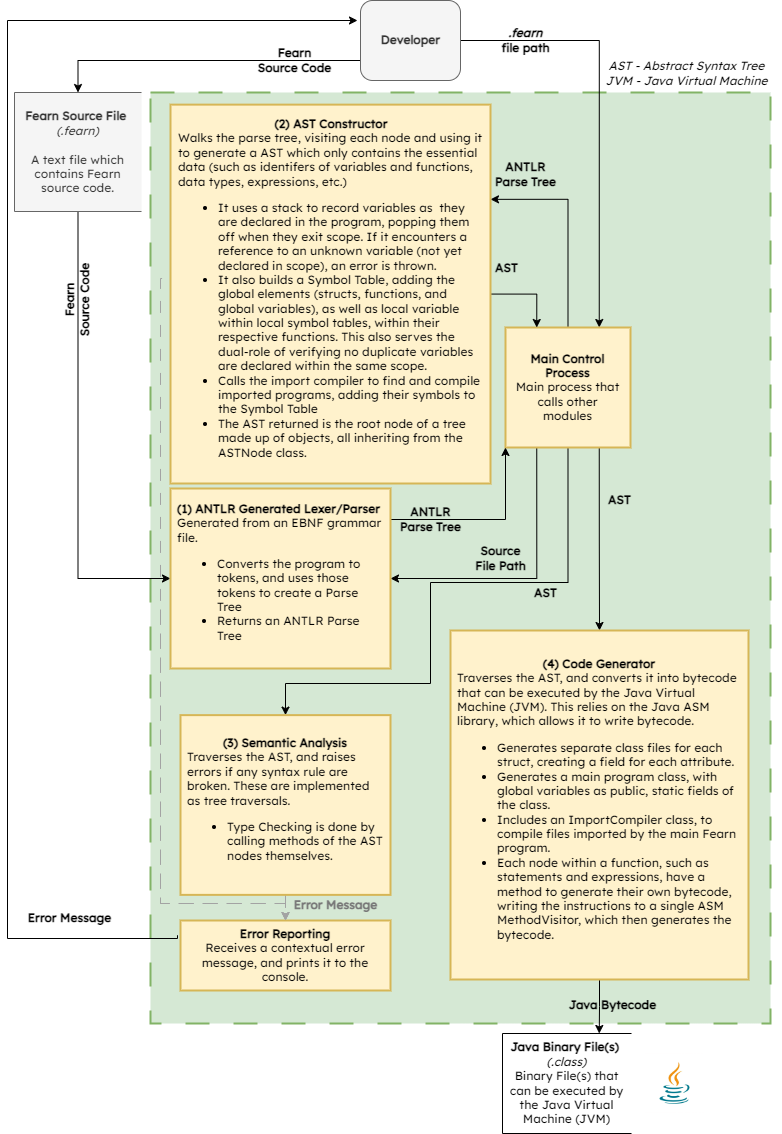

The diagram above was exported from draw.io. Its source (the exported page's mxGraphModel, read from the mxfile embedded in the PNG):
<mxGraphModel dx="796" dy="552" grid="1" gridSize="10" guides="1" tooltips="1" connect="1" arrows="1" fold="1" page="1" pageScale="1" pageWidth="827" pageHeight="1169" math="0" shadow="0">
  <root>
    <mxCell id="0" />
    <mxCell id="1" parent="0" />
    <mxCell id="FDOePk3CcsMY8r-B2v0D-9" value="" style="html=1;dashed=1;whitespace=wrap;rounded=0;shadow=0;glass=0;sketch=0;arcSize=6;dashPattern=12 12;strokeWidth=2;fillColor=#d5e8d4;strokeColor=#82b366;fontColor=#000;labelBackgroundColor=none;fontFamily=Lexend;fontSource=https%3A%2F%2Ffonts.googleapis.com%2Fcss%3Ffamily%3DLexend;" parent="1" vertex="1">
      <mxGeometry x="150" y="99" width="620" height="931" as="geometry" />
    </mxCell>
    <mxCell id="4" style="edgeStyle=orthogonalEdgeStyle;html=1;exitX=0;exitY=0.75;exitDx=0;exitDy=0;entryX=0.5;entryY=0;entryDx=0;entryDy=0;fontFamily=Lexend;fontColor=#000000;fontSource=https%3A%2F%2Ffonts.googleapis.com%2Fcss%3Ffamily%3DLexend;rounded=0;" parent="1" source="FDOePk3CcsMY8r-B2v0D-2" target="FDOePk3CcsMY8r-B2v0D-3" edge="1">
      <mxGeometry relative="1" as="geometry" />
    </mxCell>
    <mxCell id="7" style="edgeStyle=orthogonalEdgeStyle;html=1;exitX=1;exitY=0.5;exitDx=0;exitDy=0;entryX=0.75;entryY=0;entryDx=0;entryDy=0;fontFamily=Lucida Console;fontColor=#000000;rounded=0;" parent="1" source="FDOePk3CcsMY8r-B2v0D-2" target="FDOePk3CcsMY8r-B2v0D-13" edge="1">
      <mxGeometry relative="1" as="geometry" />
    </mxCell>
    <mxCell id="FDOePk3CcsMY8r-B2v0D-2" value="&lt;b&gt;Developer&lt;/b&gt;" style="html=1;dashed=0;whitespace=wrap;rounded=1;glass=0;shadow=0;fontColor=#333333;labelBackgroundColor=none;fillColor=#f5f5f5;strokeColor=#666666;fontFamily=Lexend;fontSource=https%3A%2F%2Ffonts.googleapis.com%2Fcss%3Ffamily%3DLexend;" parent="1" vertex="1">
      <mxGeometry x="360" y="7" width="100" height="80" as="geometry" />
    </mxCell>
    <mxCell id="2" style="edgeStyle=orthogonalEdgeStyle;html=1;exitX=0.5;exitY=1;exitDx=0;exitDy=0;entryX=0;entryY=0.5;entryDx=0;entryDy=0;fontColor=#000000;fontFamily=Lexend;fontSource=https%3A%2F%2Ffonts.googleapis.com%2Fcss%3Ffamily%3DLexend;rounded=0;" parent="1" source="FDOePk3CcsMY8r-B2v0D-3" target="FDOePk3CcsMY8r-B2v0D-20" edge="1">
      <mxGeometry relative="1" as="geometry" />
    </mxCell>
    <mxCell id="FDOePk3CcsMY8r-B2v0D-3" value="&lt;b&gt;Fearn Source File&amp;nbsp;&lt;br&gt;&lt;/b&gt;&lt;i&gt;(.fearn)&lt;/i&gt;&lt;br&gt;&lt;br&gt;A text file which contains Fearn source code." style="html=1;dashed=0;whitespace=wrap;shape=partialRectangle;right=0;labelBackgroundColor=none;fillColor=#f5f5f5;strokeColor=#666666;fontColor=#333333;fontFamily=Lexend;fontSource=https%3A%2F%2Ffonts.googleapis.com%2Fcss%3Ffamily%3DLexend;whiteSpace=wrap;" parent="1" vertex="1">
      <mxGeometry x="14" y="99" width="127" height="119" as="geometry" />
    </mxCell>
    <mxCell id="FDOePk3CcsMY8r-B2v0D-6" value="&lt;b&gt;Fearn &lt;br&gt;Source Code&lt;/b&gt;" style="text;html=1;align=center;verticalAlign=middle;resizable=0;points=[];autosize=1;strokeColor=none;fillColor=none;fontStyle=0;fontColor=#000000;labelBackgroundColor=none;rotation=0;fontFamily=Lexend;fontSource=https%3A%2F%2Ffonts.googleapis.com%2Fcss%3Ffamily%3DLexend;" parent="1" vertex="1">
      <mxGeometry x="239" y="47" width="110" height="40" as="geometry" />
    </mxCell>
    <mxCell id="FDOePk3CcsMY8r-B2v0D-12" value="&lt;b style=&quot;&quot;&gt;&lt;font style=&quot;&quot; color=&quot;#000000&quot;&gt;&lt;i&gt;.fearn &lt;br&gt;&lt;/i&gt;file path&lt;/font&gt;&lt;/b&gt;" style="text;html=1;align=center;verticalAlign=middle;resizable=0;points=[];autosize=1;strokeColor=none;fillColor=none;fontStyle=0;fontColor=#FCFCFC;labelBackgroundColor=none;fontFamily=Lexend;fontSource=https%3A%2F%2Ffonts.googleapis.com%2Fcss%3Ffamily%3DLexend;" parent="1" vertex="1">
      <mxGeometry x="480" y="27" width="90" height="40" as="geometry" />
    </mxCell>
    <mxCell id="5a9ZOgXw7IuHZyECm6nj-28" style="edgeStyle=orthogonalEdgeStyle;html=1;exitX=0.5;exitY=1;exitDx=0;exitDy=0;entryX=0.5;entryY=0;entryDx=0;entryDy=0;fontFamily=Lucida Console;fontSize=10;fontColor=#000000;rounded=0;" parent="1" source="FDOePk3CcsMY8r-B2v0D-13" target="FDOePk3CcsMY8r-B2v0D-31" edge="1">
      <mxGeometry relative="1" as="geometry">
        <Array as="points">
          <mxPoint x="568" y="589" />
          <mxPoint x="430" y="589" />
          <mxPoint x="430" y="690" />
          <mxPoint x="285" y="690" />
        </Array>
      </mxGeometry>
    </mxCell>
    <mxCell id="5a9ZOgXw7IuHZyECm6nj-31" style="edgeStyle=orthogonalEdgeStyle;html=1;exitX=0.75;exitY=1;exitDx=0;exitDy=0;entryX=0.5;entryY=0;entryDx=0;entryDy=0;fontFamily=Lucida Console;fontSize=10;fontColor=#000000;rounded=0;" parent="1" source="FDOePk3CcsMY8r-B2v0D-13" target="Lwmc1quhXGIKUPtZlWm7-2" edge="1">
      <mxGeometry relative="1" as="geometry" />
    </mxCell>
    <mxCell id="5a9ZOgXw7IuHZyECm6nj-33" style="edgeStyle=orthogonalEdgeStyle;html=1;exitX=0.5;exitY=0;exitDx=0;exitDy=0;entryX=1;entryY=0.25;entryDx=0;entryDy=0;fontFamily=Lucida Console;fontSize=10;fontColor=#000000;rounded=0;" parent="1" source="FDOePk3CcsMY8r-B2v0D-13" target="5a9ZOgXw7IuHZyECm6nj-17" edge="1">
      <mxGeometry relative="1" as="geometry" />
    </mxCell>
    <mxCell id="5a9ZOgXw7IuHZyECm6nj-38" style="edgeStyle=orthogonalEdgeStyle;html=1;exitX=0.25;exitY=1;exitDx=0;exitDy=0;entryX=1;entryY=0.5;entryDx=0;entryDy=0;fontFamily=Lucida Console;fontSize=10;fontColor=#000000;rounded=0;" parent="1" source="FDOePk3CcsMY8r-B2v0D-13" target="FDOePk3CcsMY8r-B2v0D-20" edge="1">
      <mxGeometry relative="1" as="geometry">
        <Array as="points">
          <mxPoint x="536" y="585" />
        </Array>
      </mxGeometry>
    </mxCell>
    <mxCell id="FDOePk3CcsMY8r-B2v0D-13" value="&lt;b&gt;Main Control Process&lt;br&gt;&lt;/b&gt;Main process that calls other modules" style="html=1;dashed=0;whitespace=wrap;rounded=0;shadow=0;glass=0;sketch=0;strokeWidth=2;fillColor=#fff2cc;strokeColor=#d6b656;horizontal=1;whiteSpace=wrap;fontColor=#000;labelBackgroundColor=none;fontFamily=Lexend;fontSource=https%3A%2F%2Ffonts.googleapis.com%2Fcss%3Ffamily%3DLexend;spacing=8;" parent="1" vertex="1">
      <mxGeometry x="505" y="334" width="125" height="120" as="geometry" />
    </mxCell>
    <mxCell id="5a9ZOgXw7IuHZyECm6nj-39" style="edgeStyle=orthogonalEdgeStyle;html=1;exitX=1;exitY=0.25;exitDx=0;exitDy=0;entryX=0;entryY=1;entryDx=0;entryDy=0;fontFamily=Lucida Console;fontSize=10;fontColor=#000000;rounded=0;" parent="1" source="FDOePk3CcsMY8r-B2v0D-20" target="FDOePk3CcsMY8r-B2v0D-13" edge="1">
      <mxGeometry relative="1" as="geometry">
        <Array as="points">
          <mxPoint x="390" y="526" />
          <mxPoint x="505" y="526" />
        </Array>
      </mxGeometry>
    </mxCell>
    <mxCell id="5a9ZOgXw7IuHZyECm6nj-45" style="edgeStyle=orthogonalEdgeStyle;html=1;exitX=0;exitY=0.75;exitDx=0;exitDy=0;entryX=0.5;entryY=0;entryDx=0;entryDy=0;dashed=1;dashPattern=12 12;strokeColor=#A3A3A3;fontFamily=Lucida Console;fontSize=10;fontColor=#000000;rounded=0;" parent="1" source="FDOePk3CcsMY8r-B2v0D-20" target="FDOePk3CcsMY8r-B2v0D-29" edge="1">
      <mxGeometry relative="1" as="geometry">
        <Array as="points">
          <mxPoint x="170" y="616" />
          <mxPoint x="160" y="616" />
          <mxPoint x="160" y="910" />
          <mxPoint x="285" y="910" />
        </Array>
      </mxGeometry>
    </mxCell>
    <mxCell id="FDOePk3CcsMY8r-B2v0D-20" value="&lt;div style=&quot;text-align: left;&quot;&gt;&lt;b style=&quot;background-color: initial;&quot;&gt;(1) ANTLR Generated Lexer/Parser&lt;/b&gt;&lt;/div&gt;&lt;b&gt;&lt;div style=&quot;text-align: left;&quot;&gt;&lt;span style=&quot;background-color: initial; font-weight: normal;&quot;&gt;Generated from an EBNF grammar file.&lt;/span&gt;&lt;/div&gt;&lt;div style=&quot;text-align: left;&quot;&gt;&lt;ul&gt;&lt;li&gt;&lt;span style=&quot;background-color: initial; font-weight: normal;&quot;&gt;Converts the program to tokens, and uses those tokens to create a Parse Tree&lt;/span&gt;&lt;/li&gt;&lt;li&gt;&lt;span style=&quot;background-color: initial; font-weight: normal;&quot;&gt;Returns an ANTLR Parse Tree&lt;/span&gt;&lt;/li&gt;&lt;/ul&gt;&lt;/div&gt;&lt;/b&gt;" style="html=1;dashed=0;whitespace=wrap;rounded=0;shadow=0;glass=0;strokeWidth=2;fillColor=#fff2cc;strokeColor=#d6b656;whiteSpace=wrap;fontColor=#000;labelBackgroundColor=none;fontFamily=Lexend;fontSource=https%3A%2F%2Ffonts.googleapis.com%2Fcss%3Ffamily%3DLexend;labelPadding=10;spacing=8;" parent="1" vertex="1">
      <mxGeometry x="170" y="495" width="220" height="180" as="geometry" />
    </mxCell>
    <mxCell id="FDOePk3CcsMY8r-B2v0D-22" value="&lt;b&gt;&lt;font&gt;Fearn &lt;br&gt;Source Code&lt;/font&gt;&lt;/b&gt;" style="text;html=1;align=center;verticalAlign=middle;resizable=0;points=[];autosize=1;strokeColor=none;fillColor=none;fontStyle=0;fontColor=#000;labelBackgroundColor=none;fontFamily=Lexend;fontSource=https%3A%2F%2Ffonts.googleapis.com%2Fcss%3Ffamily%3DLexend;rotation=-90;" parent="1" vertex="1">
      <mxGeometry x="22" y="287" width="110" height="40" as="geometry" />
    </mxCell>
    <mxCell id="FDOePk3CcsMY8r-B2v0D-27" value="&lt;b style=&quot;&quot;&gt;Source&lt;br&gt;File Path&lt;/b&gt;" style="text;html=1;align=center;verticalAlign=middle;resizable=0;points=[];autosize=1;strokeColor=none;fillColor=none;fontStyle=0;fontColor=#000;labelBackgroundColor=none;fontFamily=Lexend;fontSource=https%3A%2F%2Ffonts.googleapis.com%2Fcss%3Ffamily%3DLexend;" parent="1" vertex="1">
      <mxGeometry x="465" y="545" width="70" height="40" as="geometry" />
    </mxCell>
    <mxCell id="15" style="edgeStyle=orthogonalEdgeStyle;html=1;exitX=0;exitY=0.5;exitDx=0;exitDy=0;entryX=0;entryY=0.25;entryDx=0;entryDy=0;fontFamily=Lucida Console;fontColor=#000000;startArrow=none;rounded=0;" parent="1" edge="1">
      <mxGeometry relative="1" as="geometry">
        <mxPoint x="177" y="941.75" as="sourcePoint" />
        <mxPoint x="357" y="27" as="targetPoint" />
        <Array as="points">
          <mxPoint x="7" y="945" />
          <mxPoint x="7" y="27" />
        </Array>
      </mxGeometry>
    </mxCell>
    <mxCell id="FDOePk3CcsMY8r-B2v0D-29" value="&lt;b&gt;Error Reporting&lt;/b&gt;&lt;br&gt;Receives a contextual error message, and prints it to the console." style="html=1;dashed=0;whitespace=wrap;rounded=0;shadow=0;glass=0;sketch=0;strokeWidth=2;fillColor=#fff2cc;strokeColor=#d6b656;whiteSpace=wrap;fontColor=#000;labelBackgroundColor=none;fontFamily=Lexend;fontSource=https%3A%2F%2Ffonts.googleapis.com%2Fcss%3Ffamily%3DLexend;" parent="1" vertex="1">
      <mxGeometry x="180" y="927" width="210" height="70" as="geometry" />
    </mxCell>
    <mxCell id="5a9ZOgXw7IuHZyECm6nj-44" style="edgeStyle=orthogonalEdgeStyle;html=1;exitX=0.5;exitY=1;exitDx=0;exitDy=0;entryX=0.5;entryY=0;entryDx=0;entryDy=0;dashed=1;dashPattern=12 12;strokeColor=#A3A3A3;fontFamily=Lucida Console;fontSize=10;fontColor=#000000;" parent="1" source="FDOePk3CcsMY8r-B2v0D-31" target="FDOePk3CcsMY8r-B2v0D-29" edge="1">
      <mxGeometry relative="1" as="geometry" />
    </mxCell>
    <mxCell id="FDOePk3CcsMY8r-B2v0D-31" value="&lt;b&gt;(3) Semantic Analysis&lt;/b&gt;&lt;br&gt;&lt;div style=&quot;text-align: left;&quot;&gt;&lt;span style=&quot;background-color: initial;&quot;&gt;Traverses the AST, and raises errors if any syntax rule are broken. These are implemented as tree traversals.&lt;/span&gt;&lt;/div&gt;&lt;div style=&quot;text-align: left;&quot;&gt;&lt;ul&gt;&lt;li&gt;&lt;span style=&quot;background-color: initial;&quot;&gt;Type Checking is done by calling methods of the AST nodes themselves.&lt;/span&gt;&lt;/li&gt;&lt;/ul&gt;&lt;/div&gt;" style="html=1;dashed=0;whitespace=wrap;rounded=0;shadow=0;glass=0;sketch=0;strokeWidth=2;fillColor=#fff2cc;strokeColor=#d6b656;whiteSpace=wrap;fontColor=#000;labelBackgroundColor=none;fontFamily=Lexend;fontSource=https%3A%2F%2Ffonts.googleapis.com%2Fcss%3Ffamily%3DLexend;spacing=8;" parent="1" vertex="1">
      <mxGeometry x="180" y="721.63" width="210" height="179.75" as="geometry" />
    </mxCell>
    <mxCell id="5a9ZOgXw7IuHZyECm6nj-48" style="edgeStyle=orthogonalEdgeStyle;rounded=0;html=1;exitX=0.5;exitY=1;exitDx=0;exitDy=0;entryX=0.75;entryY=0;entryDx=0;entryDy=0;strokeColor=#000000;fontFamily=Lucida Console;fontSize=10;fontColor=#787878;" parent="1" source="Lwmc1quhXGIKUPtZlWm7-2" target="Lwmc1quhXGIKUPtZlWm7-27" edge="1">
      <mxGeometry relative="1" as="geometry" />
    </mxCell>
    <mxCell id="Lwmc1quhXGIKUPtZlWm7-2" value="&lt;b&gt;(4) Code Generator&lt;/b&gt;&lt;br&gt;&lt;div style=&quot;text-align: left;&quot;&gt;&lt;span style=&quot;background-color: initial;&quot;&gt;Traverses the AST, and converts it into bytecode that can be executed by the Java Virtual Machine (JVM). This relies on the Java ASM library, which allows it to write bytecode.&lt;/span&gt;&lt;/div&gt;&lt;div style=&quot;text-align: left;&quot;&gt;&lt;ul&gt;&lt;li&gt;Generates separate class files for each struct, creating a field for each attribute.&lt;/li&gt;&lt;li&gt;Generates a main program class, with global variables as public, static fields of the class.&amp;nbsp;&lt;/li&gt;&lt;li&gt;Includes an ImportCompiler class, to compile files imported by the main Fearn program.&lt;/li&gt;&lt;li&gt;Each node within a function, such as statements and expressions, have a method to generate their own bytecode, writing the instructions to a single ASM MethodVisitor, which then generates the bytecode.&lt;/li&gt;&lt;/ul&gt;&lt;/div&gt;" style="html=1;dashed=0;whitespace=wrap;rounded=0;shadow=0;glass=0;sketch=0;strokeWidth=2;fillColor=#fff2cc;strokeColor=#d6b656;whiteSpace=wrap;fontColor=#000;labelBackgroundColor=none;fontFamily=Lexend;fontSource=https%3A%2F%2Ffonts.googleapis.com%2Fcss%3Ffamily%3DLexend;spacing=8;" parent="1" vertex="1">
      <mxGeometry x="450" y="637" width="298" height="349" as="geometry" />
    </mxCell>
    <mxCell id="Lwmc1quhXGIKUPtZlWm7-27" value="&lt;b&gt;Java Binary File(s)&lt;/b&gt;&amp;nbsp;&lt;br&gt;&lt;i&gt;(.class)&lt;/i&gt;&lt;br&gt;Binary File(s) that can be executed by the Java Virtual Machine (JVM)" style="html=1;dashed=0;whitespace=wrap;shape=partialRectangle;right=0;fontColor=#000;labelBackgroundColor=none;fontFamily=Lexend;fontSource=https%3A%2F%2Ffonts.googleapis.com%2Fcss%3Ffamily%3DLexend;whiteSpace=wrap;" parent="1" vertex="1">
      <mxGeometry x="502" y="1040" width="129" height="100" as="geometry" />
    </mxCell>
    <mxCell id="Lwmc1quhXGIKUPtZlWm7-29" value="&lt;b&gt;Java Bytecode&lt;br&gt;&lt;/b&gt;" style="text;html=1;align=center;verticalAlign=middle;resizable=0;points=[];autosize=1;strokeColor=none;fillColor=none;fontStyle=0;fontColor=#000;labelBackgroundColor=none;fontFamily=Lexend;fontSource=https%3A%2F%2Ffonts.googleapis.com%2Fcss%3Ffamily%3DLexend;" parent="1" vertex="1">
      <mxGeometry x="557" y="997" width="110" height="30" as="geometry" />
    </mxCell>
    <mxCell id="5" value="" style="shape=image;verticalLabelPosition=bottom;labelBackgroundColor=default;verticalAlign=top;aspect=fixed;imageAspect=0;image=data:image/jpeg,(base64 omitted: 26160 chars);" parent="1" vertex="1">
      <mxGeometry x="645" y="1060.5" width="59" height="59" as="geometry" />
    </mxCell>
    <mxCell id="8" value="&lt;b&gt;&lt;i&gt;AST&lt;/i&gt;&lt;/b&gt;" style="text;html=1;align=center;verticalAlign=middle;resizable=0;points=[];autosize=1;strokeColor=none;fillColor=none;fontStyle=0;fontColor=#000;labelBackgroundColor=none;fontFamily=Lexend;fontSource=https%3A%2F%2Ffonts.googleapis.com%2Fcss%3Ffamily%3DLexend;" parent="1" vertex="1">
      <mxGeometry x="415" y="176" width="50" height="30" as="geometry" />
    </mxCell>
    <mxCell id="5a9ZOgXw7IuHZyECm6nj-34" style="edgeStyle=orthogonalEdgeStyle;html=1;exitX=1;exitY=0.5;exitDx=0;exitDy=0;entryX=0.25;entryY=0;entryDx=0;entryDy=0;fontFamily=Lucida Console;fontSize=10;fontColor=#000000;rounded=0;" parent="1" source="5a9ZOgXw7IuHZyECm6nj-17" target="FDOePk3CcsMY8r-B2v0D-13" edge="1">
      <mxGeometry relative="1" as="geometry" />
    </mxCell>
    <mxCell id="5a9ZOgXw7IuHZyECm6nj-43" style="edgeStyle=orthogonalEdgeStyle;html=1;exitX=0;exitY=0.5;exitDx=0;exitDy=0;entryX=0.5;entryY=0;entryDx=0;entryDy=0;fontFamily=Lucida Console;fontSize=10;fontColor=#000000;dashed=1;dashPattern=12 12;strokeColor=#A3A3A3;rounded=0;" parent="1" source="5a9ZOgXw7IuHZyECm6nj-17" target="FDOePk3CcsMY8r-B2v0D-29" edge="1">
      <mxGeometry relative="1" as="geometry">
        <Array as="points">
          <mxPoint x="170" y="285" />
          <mxPoint x="160" y="285" />
          <mxPoint x="160" y="910" />
          <mxPoint x="285" y="910" />
        </Array>
      </mxGeometry>
    </mxCell>
    <mxCell id="5a9ZOgXw7IuHZyECm6nj-17" value="&lt;div style=&quot;text-align: center;&quot;&gt;&lt;b style=&quot;background-color: initial;&quot;&gt;(2) AST Constructor&lt;/b&gt;&lt;/div&gt;&lt;div style=&quot;&quot;&gt;Walks the parse tree, visiting each node and using it to generate a AST which only contains the essential data (such as identifers of variables and functions, data types, expressions, etc.)&lt;/div&gt;&lt;div style=&quot;&quot;&gt;&lt;ul&gt;&lt;li&gt;It uses a stack to record variables as&amp;nbsp; they are declared in the program, popping them off when they exit scope. If it encounters a reference to an unknown variable (not yet declared in scope), an error is thrown.&lt;/li&gt;&lt;li&gt;It also builds a Symbol Table, adding the global elements (structs, functions, and global variables), as well as local variable within local symbol tables, within their respective functions. This also serves the dual-role of verifying no duplicate variables are declared within the same scope.&lt;/li&gt;&lt;li style=&quot;border-color: var(--border-color);&quot;&gt;Calls the import compiler to find and compile imported programs, adding their symbols to the Symbol Table&lt;/li&gt;&lt;li&gt;The AST returned is the root node of a tree made up of objects, all inheriting from the ASTNode class.&amp;nbsp;&lt;/li&gt;&lt;/ul&gt;&lt;/div&gt;" style="html=1;dashed=0;whitespace=wrap;rounded=0;shadow=0;glass=0;strokeWidth=2;fillColor=#fff2cc;strokeColor=#d6b656;whiteSpace=wrap;fontColor=#000;labelBackgroundColor=none;fontFamily=Lexend;fontSource=https%3A%2F%2Ffonts.googleapis.com%2Fcss%3Ffamily%3DLexend;labelPadding=10;spacing=8;align=left;" parent="1" vertex="1">
      <mxGeometry x="170" y="111.13" width="320" height="378.87" as="geometry" />
    </mxCell>
    <mxCell id="5a9ZOgXw7IuHZyECm6nj-23" value="&lt;b&gt;ANTLR &lt;br&gt;Parse Tree&lt;/b&gt;" style="text;html=1;align=center;verticalAlign=middle;resizable=0;points=[];autosize=1;strokeColor=none;fillColor=none;fontStyle=0;fontColor=#000;labelBackgroundColor=none;fontFamily=Lexend;fontSource=https%3A%2F%2Ffonts.googleapis.com%2Fcss%3Ffamily%3DLexend;" parent="1" vertex="1">
      <mxGeometry x="485" y="161" width="80" height="40" as="geometry" />
    </mxCell>
    <mxCell id="Lwmc1quhXGIKUPtZlWm7-19" value="&lt;b&gt;Error Message&lt;/b&gt;" style="text;html=1;align=center;verticalAlign=middle;resizable=0;points=[];autosize=1;strokeColor=none;fillColor=none;fontStyle=0;fontColor=#000;labelBackgroundColor=none;fontFamily=Lexend;fontSource=https%3A%2F%2Ffonts.googleapis.com%2Fcss%3Ffamily%3DLexend;" parent="1" vertex="1">
      <mxGeometry x="14" y="910" width="110" height="30" as="geometry" />
    </mxCell>
    <mxCell id="5a9ZOgXw7IuHZyECm6nj-35" value="&lt;b&gt;AST&lt;br&gt;&lt;/b&gt;" style="text;html=1;align=center;verticalAlign=middle;resizable=0;points=[];autosize=1;strokeColor=none;fillColor=none;fontStyle=0;fontColor=#000;labelBackgroundColor=none;fontFamily=Lexend;fontSource=https%3A%2F%2Ffonts.googleapis.com%2Fcss%3Ffamily%3DLexend;" parent="1" vertex="1">
      <mxGeometry x="481" y="260" width="50" height="30" as="geometry" />
    </mxCell>
    <mxCell id="5a9ZOgXw7IuHZyECm6nj-37" value="&lt;b&gt;AST&lt;br&gt;&lt;/b&gt;" style="text;html=1;align=center;verticalAlign=middle;resizable=0;points=[];autosize=1;strokeColor=none;fillColor=none;fontStyle=0;fontColor=#000;labelBackgroundColor=none;fontFamily=Lexend;fontSource=https%3A%2F%2Ffonts.googleapis.com%2Fcss%3Ffamily%3DLexend;" parent="1" vertex="1">
      <mxGeometry x="520" y="585" width="50" height="30" as="geometry" />
    </mxCell>
    <mxCell id="5a9ZOgXw7IuHZyECm6nj-40" value="&lt;b&gt;ANTLR &lt;br&gt;Parse Tree&lt;/b&gt;" style="text;html=1;align=center;verticalAlign=middle;resizable=0;points=[];autosize=1;strokeColor=none;fillColor=none;fontStyle=0;fontColor=#000;labelBackgroundColor=none;fontFamily=Lexend;fontSource=https%3A%2F%2Ffonts.googleapis.com%2Fcss%3Ffamily%3DLexend;" parent="1" vertex="1">
      <mxGeometry x="390" y="506" width="80" height="40" as="geometry" />
    </mxCell>
    <mxCell id="5a9ZOgXw7IuHZyECm6nj-46" value="&lt;b&gt;Error Message&lt;/b&gt;" style="text;html=1;align=center;verticalAlign=middle;resizable=0;points=[];autosize=1;strokeColor=none;fillColor=none;fontStyle=0;fontColor=#787878;labelBackgroundColor=none;fontFamily=Lexend;fontSource=https%3A%2F%2Ffonts.googleapis.com%2Fcss%3Ffamily%3DLexend;" parent="1" vertex="1">
      <mxGeometry x="280" y="897" width="110" height="30" as="geometry" />
    </mxCell>
    <mxCell id="5a9ZOgXw7IuHZyECm6nj-47" value="&lt;b&gt;AST&lt;br&gt;&lt;/b&gt;" style="text;html=1;align=center;verticalAlign=middle;resizable=0;points=[];autosize=1;strokeColor=none;fillColor=none;fontStyle=0;fontColor=#000;labelBackgroundColor=none;fontFamily=Lexend;fontSource=https%3A%2F%2Ffonts.googleapis.com%2Fcss%3Ffamily%3DLexend;" parent="1" vertex="1">
      <mxGeometry x="594" y="492" width="50" height="30" as="geometry" />
    </mxCell>
    <mxCell id="16" value="&lt;font data-font-src=&quot;https://fonts.googleapis.com/css?family=Lexend&quot; face=&quot;Lexend&quot;&gt;&lt;i&gt;AST - Abstract Syntax Tree&lt;br&gt;JVM - Java Virtual Machine&lt;br&gt;&lt;/i&gt;&lt;/font&gt;" style="text;html=1;align=center;verticalAlign=middle;resizable=0;points=[];autosize=1;strokeColor=none;fillColor=none;" parent="1" vertex="1">
      <mxGeometry x="591" y="60" width="190" height="40" as="geometry" />
    </mxCell>
  </root>
</mxGraphModel>